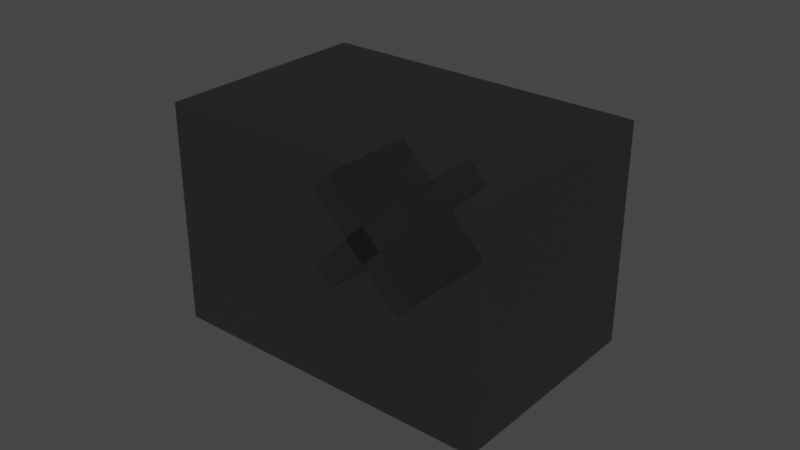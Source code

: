 # Source: close_button.blend  (saved by Blender 3.6.13; exported with 4.5.12 LTS)
import bpy
from mathutils import Matrix  # noqa: F401  (used for matrix-valued properties, if any)

bpy.ops.wm.read_factory_settings(use_empty=True)
scene = bpy.context.scene
scene.name = 'Scene'

# ---- collections
col_collection = bpy.data.collections.new('Collection'); scene.collection.children.link(col_collection)

# ---- materials (node trees are filled in below, after node groups)
mat_button = bpy.data.materials.new('Button')
mat_button.use_backface_culling = True
mat_button.use_transparent_shadow = False

# ---- material node trees
mat_button.use_nodes = True; mat_button.node_tree.nodes.clear()
_N = mat_button.node_tree.nodes; _L = mat_button.node_tree.links
n0 = _N.new('ShaderNodeBsdfPrincipled'); n0.name = 'Principled BSDF'; n0.location = (10, 300)
n0.distribution = 'GGX'
n0.subsurface_method = 'RANDOM_WALK_SKIN'
n0.inputs[0].default_value = (0.0, 0.0, 0.0, 1.0)
n0.inputs[3].default_value = 1.45
n0.inputs[4].default_value = 0.5
n0.inputs[27].default_value = (0.0, 0.0, 0.0, 1.0)
n0.inputs[28].default_value = 1.0
n1 = _N.new('ShaderNodeOutputMaterial'); n1.name = 'Material Output'; n1.location = (300, 300)
_L.new(n0.outputs[0], n1.inputs[0])
n1.is_active_output = True

# ---- world
world_world = bpy.data.worlds.new('World'); scene.world = world_world
world_world.use_nodes = True; world_world.node_tree.nodes.clear()
_N = world_world.node_tree.nodes; _L = world_world.node_tree.links
n0 = _N.new('ShaderNodeOutputWorld'); n0.name = 'World Output'; n0.location = (300, 300)
n1 = _N.new('ShaderNodeBackground'); n1.name = 'Background'; n1.location = (10, 300)
n1.inputs[0].default_value = (0.05088, 0.05088, 0.05088, 1.0)
_L.new(n1.outputs[0], n0.inputs[0])
n0.is_active_output = True
world_world.color = (0.05088, 0.05088, 0.05088)
world_world.use_sun_shadow = False
world_world.sun_shadow_jitter_overblur = 0.0

# ---- meshes
me_cube = bpy.data.meshes.new('Cube')
me_cube.from_pydata([(-0.75, -0.5, -0.5), (-0.75, -0.5, 0.5), (-0.75, 0.5, -0.5), (-0.75, 0.5, 0.5), (0.75, -0.5, -0.5), (0.75, -0.5, 0.5), (0.75, 0.5, -0.5), (0.75, 0.5, 0.5)], [], [(0, 2, 3, 1), (2, 6, 7, 3), (6, 4, 5, 7), (4, 0, 1, 5), (2, 0, 4, 6), (7, 5, 1, 3)])
_uv = me_cube.uv_layers.new(name='UVMap')
_uv.uv.foreach_set('vector', [0.375, 0.0, 0.375, 0.25, 0.625, 0.25, 0.625, 0.0, 0.375, 0.25, 0.375, 0.5, 0.625, 0.5, 0.625, 0.25, 0.375, 0.5, 0.375, 0.75, 0.625, 0.75, 0.625, 0.5, 0.375, 0.75, 0.375, 1.0, 0.625, 1.0, 0.625, 0.75, 0.125, 0.5, 0.125, 0.75, 0.375, 0.75, 0.375, 0.5, 0.625, 0.5, 0.625, 0.75, 0.875, 0.75, 0.875, 0.5])
me_cube.materials.append(mat_button)
me_cube.update()

# ---- curves / text
cu_rectangle = bpy.data.curves.new('Rectangle', 'CURVE')
cu_rectangle.dimensions = '2D'
_sp = cu_rectangle.splines.new('BEZIER'); _sp.bezier_points.add(3)
_sp.bezier_points.foreach_set('co', [0.1768, 0.2652, 0.0, 0.2652, 0.1768, 0.0, -0.1768, -0.2652, 0.0, -0.2652, -0.1768, 0.0])
_sp.bezier_points.foreach_set('handle_left', [0.02946, 0.1179, 0.0, 0.2357, 0.2062, 0.0, -0.02946, -0.1179, 0.0, -0.2357, -0.2062, 0.0])
_sp.bezier_points.foreach_set('handle_right', [0.2062, 0.2357, 0.0, 0.1179, 0.02946, 0.0, -0.2062, -0.2357, 0.0, -0.1179, -0.02946, 0.0])
for _p, _l, _r in zip(_sp.bezier_points, ['VECTOR', 'VECTOR', 'VECTOR', 'VECTOR'], ['VECTOR', 'VECTOR', 'VECTOR', 'VECTOR']): _p.handle_left_type = _l; _p.handle_right_type = _r
_sp.bezier_points.foreach_set('radius', [0.625, 0.625, 0.625, 0.625])
_sp.use_cyclic_u = True
_sp.use_endpoint_u = True
_sp = cu_rectangle.splines.new('BEZIER'); _sp.bezier_points.add(3)
_sp.bezier_points.foreach_set('co', [0.2652, -0.1768, 0.0, 0.1768, -0.2652, 0.0, -0.2652, 0.1768, 0.0, -0.1768, 0.2652, 0.0])
_sp.bezier_points.foreach_set('handle_left', [0.1179, -0.02946, 0.0, 0.2062, -0.2357, 0.0, -0.1179, 0.02946, 0.0, -0.2062, 0.2357, 0.0])
_sp.bezier_points.foreach_set('handle_right', [0.2357, -0.2062, 0.0, 0.02946, -0.1179, 0.0, -0.2357, 0.2062, 0.0, -0.02946, 0.1179, 0.0])
for _p, _l, _r in zip(_sp.bezier_points, ['VECTOR', 'VECTOR', 'VECTOR', 'VECTOR'], ['VECTOR', 'VECTOR', 'VECTOR', 'VECTOR']): _p.handle_left_type = _l; _p.handle_right_type = _r
_sp.bezier_points.foreach_set('radius', [0.625, 0.625, 0.625, 0.625])
_sp.use_cyclic_u = True
_sp.use_endpoint_u = True
cu_rectangle.extrude = 0.375
cu_rectangle.fill_mode = 'BOTH'

# ---- objects
ob_shell = bpy.data.objects.new('Shell', me_cube)
ob_x = bpy.data.objects.new('X', cu_rectangle)

# ---- transforms, parenting, visibility, modifiers, constraints
ob_shell.location = (0.75, -0.5, -0.5)
ob_x.location = (0.75, -0.5, -0.5)
ob_x.rotation_euler = (1.571, -0.0, 0.0)

# ---- collection membership
col_collection.objects.link(ob_shell)
col_collection.objects.link(ob_x)

# ---- scene / render settings (as saved in the file)
scene.frame_start = 1; scene.frame_end = 250; scene.frame_set(1)
scene.render.engine = 'BLENDER_EEVEE_NEXT'
scene.cycles.use_denoising = False
scene.cycles.sampling_pattern = 'TABULATED_SOBOL'
scene.view_settings.view_transform = 'Filmic'
bpy.context.view_layer.update()

# ---- added for rendering (the .blend has no active camera and no usable light): camera, sun
cam_auto = bpy.data.cameras.new('AutoCamera')
cam_auto.lens = 50.0
cam_auto.sensor_width = 36.0
cam_auto.clip_end = 1000.0
ob_auto_camera = bpy.data.objects.new('AutoCamera', cam_auto)
scene.collection.objects.link(ob_auto_camera)
ob_auto_camera.location = (3.35079, -3.62095, 1.58064)
ob_auto_camera.rotation_euler = (1.09748, -7.21219e-08, 0.694738)
scene.camera = ob_auto_camera
light_auto_sun = bpy.data.lights.new('AutoSun', 'SUN')
light_auto_sun.energy = 3.0
light_auto_sun.angle = 0.0523599
ob_auto_sun = bpy.data.objects.new('AutoSun', light_auto_sun)
scene.collection.objects.link(ob_auto_sun)
ob_auto_sun.rotation_euler = (0.872665, 0.174533, 0.523599)
bpy.context.view_layer.update()
